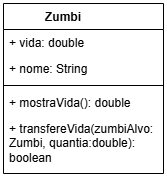

The diagram above was exported from draw.io. Its source (the exported page's mxGraphModel, read from the mxfile embedded in the PNG):
<mxGraphModel dx="1034" dy="530" grid="1" gridSize="10" guides="1" tooltips="1" connect="1" arrows="1" fold="1" page="1" pageScale="1" pageWidth="827" pageHeight="1169" math="0" shadow="0">
  <root>
    <mxCell id="0" />
    <mxCell id="1" parent="0" />
    <mxCell id="4c0ym8N7BSY00jXi3-ud-1" parent="1" style="swimlane;fontStyle=1;align=left;verticalAlign=top;childLayout=stackLayout;horizontal=1;startSize=26;horizontalStack=0;resizeParent=1;resizeParentMax=0;resizeLast=0;collapsible=1;marginBottom=0;whiteSpace=wrap;html=1;" value="&lt;blockquote style=&quot;margin: 0 0 0 40px; border: none; padding: 0px;&quot;&gt;Zumbi&lt;/blockquote&gt;" vertex="1">
      <mxGeometry height="170" width="160" x="330" y="230" as="geometry" />
    </mxCell>
    <mxCell id="4c0ym8N7BSY00jXi3-ud-2" parent="4c0ym8N7BSY00jXi3-ud-1" style="text;strokeColor=none;fillColor=none;align=left;verticalAlign=top;spacingLeft=4;spacingRight=4;overflow=hidden;rotatable=0;points=[[0,0.5],[1,0.5]];portConstraint=eastwest;whiteSpace=wrap;html=1;" value="+ vida: double" vertex="1">
      <mxGeometry height="26" width="160" y="26" as="geometry" />
    </mxCell>
    <mxCell id="4c0ym8N7BSY00jXi3-ud-5" parent="4c0ym8N7BSY00jXi3-ud-1" style="text;strokeColor=none;fillColor=none;align=left;verticalAlign=top;spacingLeft=4;spacingRight=4;overflow=hidden;rotatable=0;points=[[0,0.5],[1,0.5]];portConstraint=eastwest;whiteSpace=wrap;html=1;" value="+ nome: String" vertex="1">
      <mxGeometry height="26" width="160" y="52" as="geometry" />
    </mxCell>
    <mxCell id="4c0ym8N7BSY00jXi3-ud-3" parent="4c0ym8N7BSY00jXi3-ud-1" style="line;strokeWidth=1;fillColor=none;align=left;verticalAlign=middle;spacingTop=-1;spacingLeft=3;spacingRight=3;rotatable=0;labelPosition=right;points=[];portConstraint=eastwest;strokeColor=inherit;" value="" vertex="1">
      <mxGeometry height="8" width="160" y="78" as="geometry" />
    </mxCell>
    <mxCell id="4c0ym8N7BSY00jXi3-ud-4" parent="4c0ym8N7BSY00jXi3-ud-1" style="text;strokeColor=none;fillColor=none;align=left;verticalAlign=top;spacingLeft=4;spacingRight=4;overflow=hidden;rotatable=0;points=[[0,0.5],[1,0.5]];portConstraint=eastwest;whiteSpace=wrap;html=1;" value="+ mostraVida(): double" vertex="1">
      <mxGeometry height="26" width="160" y="86" as="geometry" />
    </mxCell>
    <mxCell id="4c0ym8N7BSY00jXi3-ud-6" parent="4c0ym8N7BSY00jXi3-ud-1" style="text;strokeColor=none;fillColor=none;align=left;verticalAlign=top;spacingLeft=4;spacingRight=4;overflow=hidden;rotatable=0;points=[[0,0.5],[1,0.5]];portConstraint=eastwest;whiteSpace=wrap;html=1;" value="+ transfereVida(zumbiAlvo: Zumbi, quantia:double): boolean" vertex="1">
      <mxGeometry height="58" width="160" y="112" as="geometry" />
    </mxCell>
  </root>
</mxGraphModel>